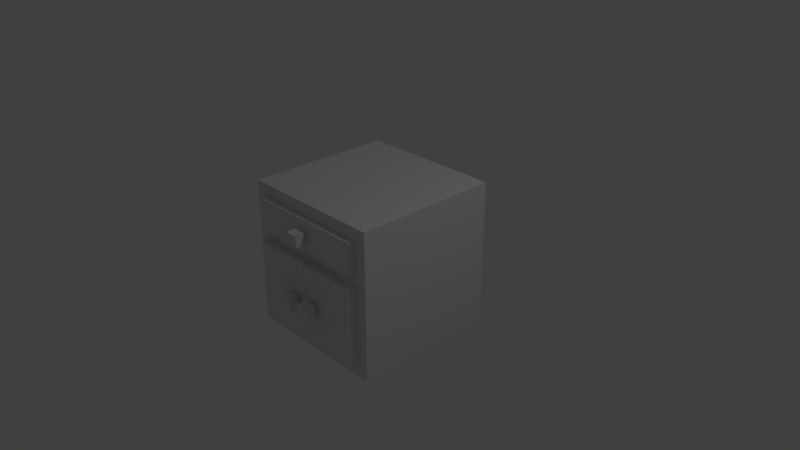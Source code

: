 # Source: kitchen_wooden_cabinet_with_two_doors_and_drawer_1.blend  (saved by Blender 2.79.0; exported with 4.5.12 LTS)
import bpy
from mathutils import Matrix  # noqa: F401  (used for matrix-valued properties, if any)

bpy.ops.wm.read_factory_settings(use_empty=True)
scene = bpy.context.scene
scene.name = 'Scene'

# ---- collections
col_collection_1 = bpy.data.collections.new('Collection 1'); scene.collection.children.link(col_collection_1)

# ---- materials (node trees are filled in below, after node groups)
mat_material_006 = bpy.data.materials.new('Material.006')
mat_material_006.alpha_threshold = 0.0
mat_material_006.use_transparent_shadow = False
mat_material_006.roughness = 0.5
mat_material_006.line_color = (0.0, 0.0, 0.0, 1.0)
mat_material_005 = bpy.data.materials.new('Material.005')
mat_material_005.alpha_threshold = 0.0
mat_material_005.use_transparent_shadow = False
mat_material_005.roughness = 0.5
mat_material_005.line_color = (0.0, 0.0, 0.0, 1.0)
mat_material_004 = bpy.data.materials.new('Material.004')
mat_material_004.alpha_threshold = 0.0
mat_material_004.use_transparent_shadow = False
mat_material_004.roughness = 0.5
mat_material_004.line_color = (0.0, 0.0, 0.0, 1.0)
mat_material_003 = bpy.data.materials.new('Material.003')
mat_material_003.alpha_threshold = 0.0
mat_material_003.use_transparent_shadow = False
mat_material_003.roughness = 0.5
mat_material_003.line_color = (0.0, 0.0, 0.0, 1.0)
mat_material_001 = bpy.data.materials.new('Material.001')
mat_material_001.alpha_threshold = 0.0
mat_material_001.use_transparent_shadow = False
mat_material_001.roughness = 0.5
mat_material_001.line_color = (0.0, 0.0, 0.0, 1.0)
mat_material_002 = bpy.data.materials.new('Material.002')
mat_material_002.alpha_threshold = 0.0
mat_material_002.use_transparent_shadow = False
mat_material_002.roughness = 0.5
mat_material_002.line_color = (0.0, 0.0, 0.0, 1.0)
mat_material_000 = bpy.data.materials.new('Material.000')
mat_material_000.alpha_threshold = 0.0
mat_material_000.use_transparent_shadow = False
mat_material_000.roughness = 0.5
mat_material_000.line_color = (0.0, 0.0, 0.0, 1.0)

# ---- material node trees

# ---- world
world_world = bpy.data.worlds.new('World'); scene.world = world_world
world_world.color = (0.05088, 0.05088, 0.05088)
world_world.use_sun_shadow = False
world_world.sun_shadow_jitter_overblur = 0.0
world_world.cycles.sampling_method = 'MANUAL'

# ---- cameras
cam_camera = bpy.data.cameras.new('Camera')
cam_camera.clip_end = 100.0
cam_camera.lens = 35.0
cam_camera.sensor_width = 32.0
cam_camera.sensor_height = 18.0
cam_camera.ortho_scale = 7.314
cam_camera.dof.focus_distance = 0.0
cam_camera.dof.aperture_fstop = 128.0

# ---- lights
light_lamp = bpy.data.lights.new('Lamp', 'POINT')
light_lamp.transmission_factor = 0.0
light_lamp.cutoff_distance = 30.0
light_lamp.energy = 100.0
light_lamp.shadow_buffer_clip_start = 1.001
light_lamp.shadow_soft_size = 0.1
light_lamp.shadow_maximum_resolution = 0.006
light_lamp.use_absolute_resolution = True

# ---- meshes
me_cube_006 = bpy.data.meshes.new('Cube.006')
me_cube_006.from_pydata([(1.304, 0.1346, 1.068), (1.304, 0.1346, 0.799), (1.304, -0.1346, 1.068), (1.304, -0.1346, 0.799), (1.174, 0.1346, 1.068), (1.174, 0.1346, 0.799), (1.174, -0.1346, 1.068), (1.174, -0.1346, 0.799), (1.174, 0.0618, 0.9956), (1.174, 0.0618, 0.8719), (1.174, -0.06174, 0.9956), (1.174, -0.06174, 0.8719), (1.113, 0.0618, 0.9956), (1.113, 0.0618, 0.8719), (1.113, -0.06174, 0.9956), (1.113, -0.06174, 0.8719), (1.334, 0.4239, -0.5489), (1.334, 0.4239, -0.9118), (1.334, 0.13, -0.5489), (1.334, 0.13, -0.9118), (1.204, 0.4239, -0.5489), (1.204, 0.4239, -0.9118), (1.204, 0.13, -0.5489), (1.204, 0.13, -0.9118), (1.204, 0.3444, -0.6471), (1.204, 0.3444, -0.8136), (1.204, 0.2095, -0.6471), (1.204, 0.2095, -0.8136), (1.143, 0.3444, -0.6471), (1.143, 0.3444, -0.8136), (1.143, 0.2095, -0.6471), (1.143, 0.2095, -0.8136), (1.334, -0.1272, -0.5489), (1.334, -0.1272, -0.9118), (1.334, -0.4211, -0.5489), (1.334, -0.4211, -0.9118), (1.204, -0.1272, -0.5489), (1.204, -0.1272, -0.9118), (1.204, -0.4211, -0.5489), (1.204, -0.4211, -0.9118), (1.204, -0.2067, -0.6471), (1.204, -0.2067, -0.8136), (1.204, -0.3416, -0.6471), (1.204, -0.3416, -0.8136), (1.143, -0.2067, -0.6471), (1.143, -0.2067, -0.8136), (1.143, -0.3416, -0.6471), (1.143, -0.3416, -0.8136), (-1.089, -1.621, -2.004), (-1.089, 1.621, -2.004), (-1.089, -1.621, 1.604), (-1.089, 1.621, 1.604), (1.024, 1.621, -2.004), (1.024, -1.621, 1.604), (1.024, -1.621, -2.004), (1.024, 1.621, 1.604), (-0.9834, -1.352, -1.705), (-0.9834, 1.352, -1.705), (-0.9834, -1.352, 1.305), (-0.9834, 1.352, 1.305), (1.024, 1.352, -1.705), (1.024, -1.352, 1.305), (1.024, -1.352, -1.705), (1.024, 1.352, 1.305), (-0.9834, -1.351, 0.2471), (-0.9834, -1.351, 0.5303), (-0.9834, 1.351, 0.2471), (-0.9834, 1.351, 0.5303), (1.024, -1.351, 0.2471), (1.024, -1.351, 0.5303), (1.024, 1.351, 0.2471), (1.024, 1.351, 0.5303), (1.025, -0.005409, -1.706), (1.025, -0.005409, 0.2456), (1.145, -0.005409, -1.706), (1.145, -0.005409, 0.2456), (1.025, -1.352, -1.706), (1.025, -1.352, 0.2456), (1.145, -1.352, -1.706), (1.145, -1.352, 0.2456), (1.025, 1.351, -1.706), (1.025, 1.351, 0.2456), (1.145, 1.351, -1.706), (1.145, 1.351, 0.2456), (1.025, 0.004637, -1.706), (1.025, 0.004637, 0.2456), (1.145, 0.004637, -1.706), (1.145, 0.004637, 0.2456), (1.013, 1.196, 0.6179), (1.013, -1.196, 0.6179), (-0.7873, -1.196, 0.6179), (-0.7873, 1.196, 0.6179), (0.1127, 1.196, 0.6179), (-0.7873, 3.087e-05, 0.6179), (0.1127, -1.196, 0.6179), (1.013, 3.023e-05, 0.6179), (1.113, 1.347, 1.298), (1.113, -1.347, 1.298), (-0.8873, -1.347, 1.298), (-0.8873, 1.347, 1.298), (1.113, 1.347, 0.5311), (1.113, -1.347, 0.5311), (-0.8873, -1.347, 0.5311), (-0.8873, 1.347, 0.5311), (1.113, 2.986e-05, 1.298), (0.1127, 1.347, 1.298), (0.1127, -1.347, 1.298), (-0.8873, 3.082e-05, 1.298), (0.1127, 1.347, 0.5311), (-0.8873, 3.091e-05, 0.5311), (0.1127, -1.347, 0.5311), (1.113, 3.018e-05, 0.5311), (-0.7873, 1.196, 1.298), (-0.7873, 3.081e-05, 1.298), (-0.7873, -1.196, 1.298), (0.1127, -1.196, 1.298), (1.013, -1.196, 1.298), (0.1127, 1.196, 1.298), (1.013, 2.997e-05, 1.298), (1.013, 1.196, 1.298)], [], [(0, 1, 3, 2), (2, 3, 7, 6), (6, 7, 5, 4), (4, 5, 1, 0), (2, 6, 4, 0), (7, 3, 1, 5), (10, 11, 15, 14), (14, 15, 13, 12), (12, 13, 9, 8), (10, 14, 12, 8), (15, 11, 9, 13), (16, 17, 19, 18), (18, 19, 23, 22), (22, 23, 21, 20), (20, 21, 17, 16), (18, 22, 20, 16), (23, 19, 17, 21), (26, 27, 31, 30), (30, 31, 29, 28), (28, 29, 25, 24), (26, 30, 28, 24), (31, 27, 25, 29), (32, 33, 35, 34), (34, 35, 39, 38), (38, 39, 37, 36), (36, 37, 33, 32), (34, 38, 36, 32), (39, 35, 33, 37), (42, 43, 47, 46), (46, 47, 45, 44), (44, 45, 41, 40), (42, 46, 44, 40), (47, 43, 41, 45), (48, 50, 51, 49), (54, 53, 50, 48), (52, 54, 48, 49), (53, 55, 51, 50), (55, 52, 49, 51), (56, 58, 59, 57), (62, 61, 58, 56), (60, 62, 56, 57), (61, 63, 59, 58), (63, 60, 57, 59), (54, 52, 60, 62), (53, 54, 62, 61), (55, 53, 61, 63), (52, 55, 63, 60), (64, 65, 67, 66), (66, 67, 71, 70), (70, 71, 69, 68), (68, 69, 65, 64), (66, 70, 68, 64), (71, 67, 65, 69), (72, 73, 75, 74), (74, 75, 79, 78), (78, 79, 77, 76), (76, 77, 73, 72), (74, 78, 76, 72), (79, 75, 73, 77), (80, 81, 83, 82), (82, 83, 87, 86), (86, 87, 85, 84), (84, 85, 81, 80), (82, 86, 84, 80), (87, 83, 81, 85), (95, 89, 116, 118), (94, 90, 114, 115), (93, 91, 112, 113), (90, 93, 113, 114), (89, 94, 115, 116), (88, 95, 118, 119), (91, 88, 89, 90), (111, 104, 97, 101), (110, 106, 98, 102), (109, 107, 99, 103), (105, 108, 103, 99), (96, 100, 108, 105), (102, 98, 107, 109), (101, 97, 106, 110), (100, 96, 104, 111), (104, 118, 116, 115, 106, 97), (96, 105, 117, 119, 118, 104), (105, 99, 107, 113, 112, 117), (103, 102, 101, 100), (117, 92, 88, 119), (115, 114, 113, 107, 98, 106), (112, 91, 92, 117)])
me_cube_006.polygons.foreach_set('material_index', [0, 0, 0, 0, 0, 0, 0, 0, 0, 0, 0, 2, 2, 2, 2, 2, 2, 2, 2, 2, 2, 2, 2, 2, 2, 2, 2, 2, 2, 2, 2, 2, 2, 4, 4, 4, 4, 4, 4, 4, 4, 4, 4, 4, 4, 4, 4, 4, 4, 4, 4, 4, 4, 2, 2, 2, 2, 2, 2, 2, 2, 2, 2, 2, 2, 5, 5, 5, 5, 5, 5, 5, 5, 5, 5, 5, 5, 5, 5, 5, 5, 5, 5, 5, 5, 5, 5])
_uv = me_cube_006.uv_layers.new(name='UVMap')
_uv.uv.foreach_set('vector', [0.1811, 0.2397, 0.1811, 0.1978, 0.223, 0.1978, 0.223, 0.2397, 0.1428, 0.1592, 0.212, 0.1592, 0.212, 0.1925, 0.1428, 0.1925, 0.1369, 0.2397, 0.1369, 0.1978, 0.1787, 0.1978, 0.1787, 0.2397, 0.1164, 0.1716, 0.1164, 0.1236, 0.1395, 0.1236, 0.1395, 0.1716, 0.212, 0.08444, 0.212, 0.1178, 0.1429, 0.1178, 0.1429, 0.08444, 0.212, 0.1218, 0.212, 0.1552, 0.1429, 0.1552, 0.1429, 0.1218, 0.228, 0.1701, 0.1946, 0.1701, 0.1946, 0.1536, 0.228, 0.1536, 0.1702, 0.275, 0.1702, 0.2497, 0.1955, 0.2497, 0.1955, 0.275, 0.198, 0.2608, 0.198, 0.2161, 0.2199, 0.2161, 0.2199, 0.2608, 0.2322, 0.1701, 0.2322, 0.1536, 0.2656, 0.1536, 0.2656, 0.1701, 0.2322, 0.1978, 0.2322, 0.1788, 0.2709, 0.1788, 0.2709, 0.1978, 0.1146, 0.2737, 0.06774, 0.2737, 0.06774, 0.2358, 0.1146, 0.2358, 0.1675, 0.2043, 0.1675, 0.1574, 0.1843, 0.1574, 0.1843, 0.2043, 0.07096, 0.1268, 0.07096, 0.07315, 0.1144, 0.07315, 0.1144, 0.1268, 0.2113, 0.1307, 0.2113, 0.06254, 0.2357, 0.06254, 0.2357, 0.1307, 0.07096, 0.2042, 0.07096, 0.185, 0.1144, 0.185, 0.1144, 0.2042, 0.2456, 0.2435, 0.2254, 0.2435, 0.2254, 0.1978, 0.2456, 0.1978, 0.2394, 0.1211, 0.2394, 0.07314, 0.2568, 0.07314, 0.2568, 0.1211, 0.1531, 0.1079, 0.1531, 0.07632, 0.1787, 0.07632, 0.1787, 0.1079, 0.2084, 0.2221, 0.2084, 0.1727, 0.2264, 0.1727, 0.2264, 0.2221, 0.1539, 0.1701, 0.1539, 0.1536, 0.1903, 0.1536, 0.1903, 0.1701, 0.1224, 0.2204, 0.1224, 0.2041, 0.1587, 0.2041, 0.1587, 0.2204, 0.1635, 0.2737, 0.1166, 0.2737, 0.1166, 0.2358, 0.1635, 0.2358, 0.1675, 0.2532, 0.1675, 0.2063, 0.1843, 0.2063, 0.1843, 0.2532, 0.0945, 0.1451, 0.0945, 0.07632, 0.1502, 0.07632, 0.1502, 0.1451, 0.06461, 0.1882, 0.06461, 0.1236, 0.08772, 0.1236, 0.08772, 0.1882, 0.07884, 0.2355, 0.07884, 0.2163, 0.1223, 0.2163, 0.1223, 0.2355, 0.1136, 0.1759, 0.09051, 0.1759, 0.09051, 0.1236, 0.1136, 0.1236, 0.2394, 0.1736, 0.2394, 0.1256, 0.2568, 0.1256, 0.2568, 0.1736, 0.1531, 0.1424, 0.1531, 0.1108, 0.1787, 0.1108, 0.1787, 0.1424, 0.2068, 0.1732, 0.2068, 0.1264, 0.2238, 0.1264, 0.2238, 0.1732, 0.1095, 0.1928, 0.1095, 0.1787, 0.1408, 0.1787, 0.1408, 0.1928, 0.08184, 0.2204, 0.08184, 0.2041, 0.1181, 0.2041, 0.1181, 0.2204, 0.9236, 0.2892, 0.9236, 0.9327, 0.2812, 0.9327, 0.2812, 0.2892, 0.9205, 0.2863, 0.9205, 0.9382, 0.2876, 0.9382, 0.2876, 0.2863, 0.9252, 0.932, 0.2862, 0.932, 0.2862, 0.2894, 0.9252, 0.2894, 0.2856, 0.934, 0.2856, 0.2889, 0.9268, 0.2889, 0.9268, 0.934, 0.9301, 0.9419, 0.2812, 0.9419, 0.2812, 0.286, 0.9301, 0.286, 0.2851, 0.3209, 0.9237, 0.3209, 0.9237, 0.8947, 0.2851, 0.8947, 0.6826, 0.4683, 0.6826, 0.7317, 0.5069, 0.7317, 0.5069, 0.4683, 0.8775, 0.85, 0.319, 0.85, 0.319, 0.4354, 0.8775, 0.4354, 0.389, 0.9313, 0.389, 0.3593, 0.8135, 0.3593, 0.8135, 0.9313, 0.8896, 0.6102, 0.4076, 0.6102, 0.4076, 0.2888, 0.8896, 0.2888, 0.3897, 0.5913, 0.7499, 0.5913, 0.7201, 0.6245, 0.4196, 0.6245, 0.6798, 0.782, 0.6798, 0.4506, 0.7045, 0.4781, 0.7045, 0.7545, 0.7499, 0.5896, 0.3897, 0.5896, 0.4196, 0.5564, 0.7201, 0.5564, 0.6784, 0.4506, 0.6784, 0.782, 0.6537, 0.7545, 0.6537, 0.4781, 0.4798, 0.9168, 0.4798, 0.892, 0.7163, 0.892, 0.7163, 0.9168, 0.4798, 0.9429, 0.4798, 0.9182, 0.6555, 0.9182, 0.6555, 0.9429, 0.9205, 0.707, 0.9205, 0.7317, 0.6839, 0.7317, 0.6839, 0.707, 0.7409, 0.6684, 0.7409, 0.7044, 0.4855, 0.7044, 0.4855, 0.6684, 0.8421, 0.4493, 0.8421, 0.8287, 0.3312, 0.8287, 0.3312, 0.4493, 0.8403, 0.6127, 0.8403, 0.9341, 0.4076, 0.9341, 0.4076, 0.6127, 0.5854, 0.3142, 0.5854, 0.5843, 0.5688, 0.5843, 0.5688, 0.3142, 0.8261, 0.2925, 0.8261, 0.9296, 0.3866, 0.9296, 0.3866, 0.2925, 0.5376, 0.5982, 0.5376, 0.8364, 0.523, 0.8364, 0.523, 0.5982, 0.8343, 0.4201, 0.8343, 0.6662, 0.6646, 0.6662, 0.6646, 0.4201, 0.776, 0.5246, 0.594, 0.5246, 0.594, 0.5084, 0.776, 0.5084, 0.4099, 0.5084, 0.5919, 0.5084, 0.5919, 0.5246, 0.4099, 0.5246, 0.4839, 0.6084, 0.4839, 0.8287, 0.4703, 0.8287, 0.4703, 0.6084, 0.8226, 0.2932, 0.8226, 0.9326, 0.3816, 0.9326, 0.3816, 0.2932, 0.6042, 0.5865, 0.6042, 0.8566, 0.5876, 0.8566, 0.5876, 0.5865, 0.8308, 0.51, 0.8308, 0.7518, 0.664, 0.7518, 0.664, 0.51, 0.8833, 0.7397, 0.6591, 0.7397, 0.6591, 0.7197, 0.8833, 0.7197, 0.318, 0.716, 0.5422, 0.716, 0.5422, 0.736, 0.318, 0.736, 0.4984, 0.5643, 0.4984, 0.7525, 0.3914, 0.7525, 0.3914, 0.5643, 0.8188, 0.7537, 0.8188, 0.8652, 0.7346, 0.8652, 0.7346, 0.7537, 0.4762, 0.6111, 0.6728, 0.6111, 0.6728, 0.7228, 0.4762, 0.7228, 0.3996, 0.5116, 0.609, 0.5116, 0.609, 0.6306, 0.3996, 0.6306, 0.4872, 0.7607, 0.4872, 0.8394, 0.4277, 0.8394, 0.4277, 0.7607, 0.4872, 0.6546, 0.4872, 0.7593, 0.4277, 0.7593, 0.4277, 0.6546, 0.7163, 0.7331, 0.7163, 0.8906, 0.5069, 0.8906, 0.5069, 0.7331, 0.9214, 0.4301, 0.9214, 0.7907, 0.2878, 0.7907, 0.2878, 0.4301, 0.6192, 0.7537, 0.6192, 0.8487, 0.4954, 0.8487, 0.4954, 0.7537, 0.512, 0.5618, 0.3914, 0.5618, 0.3914, 0.3499, 0.512, 0.3499, 0.7718, 0.6337, 0.7718, 0.7679, 0.5967, 0.7679, 0.5967, 0.6337, 0.7803, 0.4138, 0.7803, 0.4518, 0.5581, 0.4518, 0.5581, 0.4138, 0.6611, 0.4564, 0.6611, 0.3893, 0.779, 0.3893, 0.779, 0.4564, 0.7794, 0.5228, 0.7794, 0.5593, 0.559, 0.5593, 0.559, 0.5228, 0.9188, 0.4358, 0.9188, 0.7928, 0.2918, 0.7928, 0.2918, 0.4358, 0.7134, 0.4485, 0.7134, 0.459, 0.6787, 0.5791, 0.5884, 0.553, 0.5727, 0.553, 0.5727, 0.4485, 0.4696, 0.4485, 0.571, 0.4735, 0.5673, 0.4887, 0.571, 0.5827, 0.4462, 0.5877, 0.436, 0.5852, 0.5863, 0.7154, 0.5863, 0.8248, 0.4389, 0.8248, 0.4389, 0.8139, 0.4752, 0.6881, 0.5698, 0.7154, 0.5801, 0.4797, 0.5801, 0.7458, 0.6277, 0.7458, 0.6277, 0.4797, 0.6118, 0.6306, 0.6118, 0.5116, 0.7693, 0.5116, 0.7693, 0.6306, 0.3278, 0.819, 0.3005, 0.7244, 0.4263, 0.6881, 0.4372, 0.6881, 0.4372, 0.8355, 0.3278, 0.8355, 0.6211, 0.8379, 0.6211, 0.7537, 0.7326, 0.7537, 0.7326, 0.8379])
me_cube_006.materials.append(mat_material_006)
me_cube_006.materials.append(mat_material_005)
me_cube_006.materials.append(mat_material_004)
me_cube_006.materials.append(mat_material_003)
me_cube_006.materials.append(mat_material_001)
me_cube_006.materials.append(mat_material_002)
me_cube_006.materials.append(mat_material_000)
me_cube_006.use_remesh_preserve_volume = False
me_cube_006.use_remesh_preserve_attributes = False
me_cube_006.use_mirror_vertex_groups = False
me_cube_006.update()

# ---- objects
ob_lamp = bpy.data.objects.new('Lamp', light_lamp)
ob_camera = bpy.data.objects.new('Camera', cam_camera)
ob_cube_006 = bpy.data.objects.new('Cube.006', me_cube_006)

# ---- transforms, parenting, visibility, modifiers, constraints
ob_lamp.location = (4.076, 1.005, 5.904)
ob_lamp.rotation_euler = (0.6503, 0.05522, 1.866)
ob_lamp.lock_rotations_4d = False
ob_lamp.empty_display_type = 'ARROWS'
ob_lamp.color = (0.0, 0.0, 0.0, 0.0)
ob_lamp.lineart.crease_threshold = 0.0
ob_camera.location = (7.481, -6.508, 5.344)
ob_camera.rotation_euler = (1.109, 0.0, 0.8149)
ob_camera.lock_rotations_4d = False
ob_camera.empty_display_type = 'ARROWS'
ob_camera.color = (0.0, 0.0, 0.0, 0.0)
ob_camera.display_type = 'WIRE'
ob_camera.lineart.crease_threshold = 0.0
ob_cube_006.location = (1.887e-05, 0.03078, 0.1108)
ob_cube_006.rotation_euler = (0.0, 0.0, 4.712)
ob_cube_006.scale = (0.9465, 0.6169, 0.5543)
ob_cube_006.lock_rotations_4d = False
ob_cube_006.empty_display_type = 'ARROWS'
ob_cube_006.lineart.crease_threshold = 0.0

# ---- collection membership
col_collection_1.objects.link(ob_lamp)
col_collection_1.objects.link(ob_camera)
col_collection_1.objects.link(ob_cube_006)

# ---- scene / render settings (as saved in the file)
scene.camera = ob_camera
scene.frame_start = 1; scene.frame_end = 250; scene.frame_set(1)
scene.render.engine = 'BLENDER_EEVEE_NEXT'
scene.render.resolution_percentage = 50
scene.render.dither_intensity = 0.0
scene.cycles.use_denoising = False
scene.cycles.samples = 128
scene.cycles.sampling_pattern = 'TABULATED_SOBOL'
scene.cycles.use_adaptive_sampling = False
scene.cycles.use_light_tree = False
scene.cycles.blur_glossy = 0.0
scene.cycles.sample_clamp_indirect = 0.0
scene.view_settings.view_transform = 'Standard'
bpy.context.view_layer.update()
